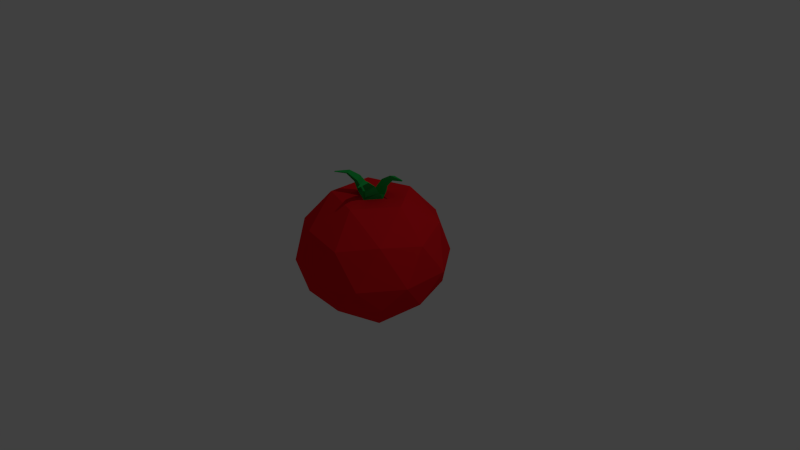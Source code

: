 # Source: Tomato.blend  (saved by Blender 2.75.0; exported with 4.5.12 LTS)
import bpy
from mathutils import Matrix  # noqa: F401  (used for matrix-valued properties, if any)

bpy.ops.wm.read_factory_settings(use_empty=True)
scene = bpy.context.scene
scene.name = 'Scene'

# ---- collections
col_collection_1 = bpy.data.collections.new('Collection 1'); scene.collection.children.link(col_collection_1)

# ---- images (referenced by path relative to the original .blend; pixels are not part of the script)
import os
ASSET_DIR = os.environ.get("B2B_ASSET_DIR", "")  # directory of the original .blend (textures are referenced by path, not embedded)
HERE = os.path.dirname(os.path.abspath(__file__))  # packed textures are extracted next to this script under _unpacked/

def load_image(name, relpath, width, height, colorspace="sRGB"):
    """Load a texture the original file referenced (path relative to the .blend, or extracted next to this script)."""
    p = next((c for c in (os.path.join(HERE, relpath), os.path.join(ASSET_DIR, relpath)) if relpath and os.path.exists(c)), "")
    if p:
        img = bpy.data.images.load(p, check_existing=True)
        img.name = name
    else:  # same state as the original file: an image datablock whose file is absent (Cycles renders it pink)
        img = bpy.data.images.new(name, width, height)
        img.source = "FILE"
        img.filepath = "//" + (relpath or name)
    img.colorspace_settings.name = colorspace
    return img
img_tomatotexture_png = load_image('TomatoTexture.png', '_unpacked/TomatoTexture.e7a53a40.png', 32, 32, 'sRGB')

# ---- materials (node trees are filled in below, after node groups)
mat_material_002 = bpy.data.materials.new('Material.002')
mat_material_002.alpha_threshold = 0.0
mat_material_002.roughness = 0.5

# ---- material node trees
mat_material_002.use_nodes = True; mat_material_002.node_tree.nodes.clear()
_N = mat_material_002.node_tree.nodes; _L = mat_material_002.node_tree.links
n0 = _N.new('ShaderNodeOutputMaterial'); n0.name = 'Material Output'; n0.location = (300, 300)
n1 = _N.new('ShaderNodeBsdfDiffuse'); n1.name = 'Diffuse BSDF'; n1.location = (10, 300)
n2 = _N.new('ShaderNodeTexImage'); n2.name = 'Image Texture'; n2.location = (-180, 300)
n2.width = 140
n2.image = img_tomatotexture_png
_L.new(n1.outputs[0], n0.inputs[0])
_L.new(n2.outputs[0], n1.inputs[0])
n0.is_active_output = True

# ---- world
world_world = bpy.data.worlds.new('World'); scene.world = world_world
world_world.color = (0.05088, 0.05088, 0.05088)
world_world.use_sun_shadow = False
world_world.sun_shadow_jitter_overblur = 0.0
world_world.cycles.sampling_method = 'MANUAL'
world_world.cycles.sample_map_resolution = 256

# ---- cameras
cam_camera = bpy.data.cameras.new('Camera')
cam_camera.clip_end = 100.0
cam_camera.lens = 35.0
cam_camera.sensor_width = 32.0
cam_camera.sensor_height = 18.0
cam_camera.ortho_scale = 7.314
cam_camera.dof.focus_distance = 0.0

# ---- lights
light_lamp = bpy.data.lights.new('Lamp', 'POINT')
light_lamp.transmission_factor = 0.0
light_lamp.cutoff_distance = 30.0
light_lamp.energy = 100.0
light_lamp.shadow_buffer_clip_start = 1.001
light_lamp.shadow_soft_size = 0.1
light_lamp.shadow_maximum_resolution = 0.006
light_lamp.use_absolute_resolution = True
light_lamp.cycles.use_multiple_importance_sampling = False

# ---- meshes
me_icosphere = bpy.data.meshes.new('Icosphere')
me_icosphere.from_pydata([(0.0, 0.0, -0.8636), (0.7236, -0.5257, -0.3108), (-0.2764, -0.8506, -0.3108), (-0.8944, 0.0, -0.3108), (-0.2764, 0.8506, -0.3108), (0.7236, 0.5257, -0.3108), (0.2764, -0.8506, 0.4472), (-0.7236, -0.5257, 0.4472), (-0.7236, 0.5257, 0.4472), (0.2764, 0.8506, 0.4472), (0.8944, 0.0, 0.4472), (0.2012, 0.01847, 0.9008), (-0.1625, -0.5, -0.7142), (0.4253, -0.309, -0.7142), (0.2629, -0.809, -0.3893), (0.8506, 0.0, -0.3893), (0.4253, 0.309, -0.7142), (-0.5257, 0.0, -0.7142), (-0.6882, -0.5, -0.3893), (-0.1625, 0.5, -0.7142), (-0.6882, 0.5, -0.3893), (0.2629, 0.809, -0.3893), (0.9511, -0.309, 0.0), (0.9511, 0.309, 0.0), (0.0, -1.0, 0.0), (0.5878, -0.809, 0.0), (-0.9511, -0.309, 0.0), (-0.5878, -0.809, 0.0), (-0.5878, 0.809, 0.0), (-0.9511, 0.309, 0.0), (0.5878, 0.809, 0.0), (0.0, 1.0, 0.0), (0.6882, -0.5, 0.5257), (-0.2629, -0.809, 0.5257), (-0.8506, 0.0, 0.5257), (-0.2629, 0.809, 0.5257), (0.6882, 0.5, 0.5257), (0.1625, -0.5, 0.8507), (0.5257, 0.0, 0.8507), (-0.4253, -0.309, 0.8507), (-0.4253, 0.309, 0.8507), (0.1625, 0.5, 0.8507), (0.2112, -0.0082, 0.8535), (0.009717, -0.008992, 0.8643), (0.07274, -0.2004, 0.8535), (-0.1911, -0.06596, 0.8535), (-0.03921, 0.06647, 0.8643), (0.06227, 0.1917, 0.8535), (0.06572, 0.01847, 0.9733), (0.1052, 0.1644, 0.9457), (0.2246, 0.03514, 0.9989), (0.1511, 0.03514, 1.089), (0.1706, 0.1453, 1.058), (0.318, 0.05588, 1.11), (0.2748, 0.05588, 1.163), (0.2863, 0.1205, 1.145), (0.4664, 0.0764, 1.137), (0.4552, 0.0764, 1.15), (0.4582, 0.09315, 1.146), (0.1006, -0.203, 0.9008), (0.05775, -0.07448, 0.9733), (0.2086, -0.06574, 0.9457), (0.1239, -0.2199, 0.9989), (0.1006, -0.1502, 1.089), (0.2113, -0.1339, 1.058), (0.1731, -0.3019, 1.11), (0.1594, -0.261, 1.163), (0.2244, -0.2514, 1.145), (0.2395, -0.4363, 1.137), (0.236, -0.4256, 1.15), (0.2528, -0.4232, 1.146), (-0.1827, -0.09267, 0.9008), (-0.0809, -0.003233, 0.9733), (-0.01424, -0.1389, 0.9457), (-0.1893, -0.1207, 0.9989), (-0.134, -0.07209, 1.089), (-0.07597, -0.1678, 1.058), (-0.2457, -0.1979, 1.11), (-0.2133, -0.1694, 1.163), (-0.1792, -0.2255, 1.145), (-0.3437, -0.3113, 1.137), (-0.3353, -0.3039, 1.15), (-0.3264, -0.3184, 1.146)], [], [(0, 13, 12), (1, 13, 15), (0, 12, 17), (0, 17, 19), (0, 19, 16), (1, 15, 22), (2, 14, 24), (3, 18, 26), (4, 20, 28), (5, 21, 30), (1, 22, 25), (2, 24, 27), (3, 26, 29), (4, 28, 31), (5, 30, 23), (6, 32, 37), (7, 33, 39), (8, 34, 40), (9, 35, 41), (10, 36, 38), (41, 40, 46, 47), (38, 36, 41), (36, 9, 41), (39, 37, 44, 45), (41, 35, 40), (35, 8, 40), (38, 41, 47, 42), (40, 34, 39), (34, 7, 39), (40, 39, 45, 46), (39, 33, 37), (33, 6, 37), (37, 38, 42, 44), (37, 32, 38), (32, 10, 38), (23, 36, 10), (23, 30, 36), (30, 9, 36), (31, 35, 9), (31, 28, 35), (28, 8, 35), (29, 34, 8), (29, 26, 34), (26, 7, 34), (27, 33, 7), (27, 24, 33), (24, 6, 33), (25, 32, 6), (25, 22, 32), (22, 10, 32), (30, 31, 9), (30, 21, 31), (21, 4, 31), (28, 29, 8), (28, 20, 29), (20, 3, 29), (26, 27, 7), (26, 18, 27), (18, 2, 27), (24, 25, 6), (24, 14, 25), (14, 1, 25), (22, 23, 10), (22, 15, 23), (15, 5, 23), (16, 21, 5), (16, 19, 21), (19, 4, 21), (19, 20, 4), (19, 17, 20), (17, 3, 20), (17, 18, 3), (17, 12, 18), (12, 2, 18), (15, 16, 5), (15, 13, 16), (13, 0, 16), (12, 14, 2), (12, 13, 14), (13, 1, 14), (42, 47, 49, 11), (47, 46, 43), (46, 45, 43), (45, 44, 43), (44, 42, 43), (11, 49, 52, 50), (47, 43, 48, 49), (43, 42, 11, 48), (50, 52, 55, 53), (49, 48, 51, 52), (48, 11, 50, 51), (53, 55, 58, 56), (52, 51, 54, 55), (51, 50, 53, 54), (56, 58, 57), (55, 54, 57, 58), (54, 53, 56, 57), (43, 44, 59, 60), (59, 61, 64, 62), (44, 42, 61, 59), (62, 64, 67, 65), (61, 60, 63, 64), (60, 59, 62, 63), (65, 67, 70, 68), (64, 63, 66, 67), (63, 62, 65, 66), (68, 70, 69), (67, 66, 69, 70), (66, 65, 68, 69), (42, 43, 60, 61), (46, 45, 71, 72), (71, 73, 76, 74), (74, 76, 79, 77), (73, 72, 75, 76), (72, 71, 74, 75), (77, 79, 82, 80), (76, 75, 78, 79), (75, 74, 77, 78), (80, 82, 81), (79, 78, 81, 82), (78, 77, 80, 81), (45, 44, 73, 71), (44, 46, 72, 73), (45, 44, 46)])
_uv = me_icosphere.uv_layers.new(name='UVMap')
_uv.uv.foreach_set('vector', [0.05357, 0.9277, 0.05456, 0.9293, 0.05454, 0.9292, 0.05497, 0.93, 0.05456, 0.9293, 0.05497, 0.9299, 0.05357, 0.9277, 0.05454, 0.9292, 0.05457, 0.9292, 0.05357, 0.9277, 0.05457, 0.9292, 0.05462, 0.9293, 0.05357, 0.9277, 0.05462, 0.9293, 0.05461, 0.9293, 0.05497, 0.93, 0.05497, 0.9299, 0.05523, 0.9304, 0.05492, 0.9299, 0.05488, 0.9298, 0.05512, 0.9302, 0.055, 0.9298, 0.0549, 0.9298, 0.05519, 0.9301, 0.05508, 0.9299, 0.05499, 0.9298, 0.05532, 0.9302, 0.05507, 0.93, 0.05503, 0.9299, 0.05535, 0.9304, 0.05497, 0.93, 0.05523, 0.9304, 0.05515, 0.9303, 0.05492, 0.9299, 0.05512, 0.9302, 0.05513, 0.9302, 0.055, 0.9298, 0.05519, 0.9301, 0.05525, 0.9302, 0.05508, 0.9299, 0.05532, 0.9302, 0.05535, 0.9303, 0.05507, 0.93, 0.05535, 0.9304, 0.05529, 0.9305, 0.05531, 0.9307, 0.05547, 0.9309, 0.05545, 0.9313, 0.05537, 0.9304, 0.05535, 0.9306, 0.05567, 0.9308, 0.05558, 0.9305, 0.05552, 0.9305, 0.05612, 0.931, 0.0557, 0.9308, 0.05571, 0.9308, 0.05637, 0.9317, 0.05555, 0.9309, 0.0557, 0.931, 0.05604, 0.9319, 0.05637, 0.9317, 0.05612, 0.931, 0.05735, 0.9325, 0.05753, 0.9336, 0.05604, 0.9319, 0.0557, 0.931, 0.05637, 0.9317, 0.0557, 0.931, 0.0557, 0.9308, 0.05637, 0.9317, 0.05567, 0.9308, 0.05545, 0.9313, 0.05582, 0.9319, 0.05636, 0.9313, 0.05637, 0.9317, 0.05571, 0.9308, 0.05612, 0.931, 0.05571, 0.9308, 0.05558, 0.9305, 0.05612, 0.931, 0.05604, 0.9319, 0.05637, 0.9317, 0.05753, 0.9336, 0.05719, 0.934, 0.05612, 0.931, 0.05552, 0.9305, 0.05567, 0.9308, 0.05552, 0.9305, 0.05537, 0.9304, 0.05567, 0.9308, 0.05612, 0.931, 0.05567, 0.9308, 0.05636, 0.9313, 0.05735, 0.9325, 0.05567, 0.9308, 0.05535, 0.9306, 0.05545, 0.9313, 0.05535, 0.9306, 0.05531, 0.9307, 0.05545, 0.9313, 0.05545, 0.9313, 0.05604, 0.9319, 0.05719, 0.934, 0.05582, 0.9319, 0.05545, 0.9313, 0.05547, 0.9309, 0.05604, 0.9319, 0.05547, 0.9309, 0.05555, 0.9309, 0.05604, 0.9319, 0.05529, 0.9305, 0.0557, 0.931, 0.05555, 0.9309, 0.05529, 0.9305, 0.05535, 0.9304, 0.0557, 0.931, 0.05535, 0.9304, 0.0557, 0.9308, 0.0557, 0.931, 0.05535, 0.9303, 0.05571, 0.9308, 0.0557, 0.9308, 0.05535, 0.9303, 0.05532, 0.9302, 0.05571, 0.9308, 0.05532, 0.9302, 0.05558, 0.9305, 0.05571, 0.9308, 0.05525, 0.9302, 0.05552, 0.9305, 0.05558, 0.9305, 0.05525, 0.9302, 0.05519, 0.9301, 0.05552, 0.9305, 0.05519, 0.9301, 0.05537, 0.9304, 0.05552, 0.9305, 0.05513, 0.9302, 0.05535, 0.9306, 0.05537, 0.9304, 0.05513, 0.9302, 0.05512, 0.9302, 0.05535, 0.9306, 0.05512, 0.9302, 0.05531, 0.9307, 0.05535, 0.9306, 0.05515, 0.9303, 0.05547, 0.9309, 0.05531, 0.9307, 0.05515, 0.9303, 0.05523, 0.9304, 0.05547, 0.9309, 0.05523, 0.9304, 0.05555, 0.9309, 0.05547, 0.9309, 0.05535, 0.9304, 0.05535, 0.9303, 0.0557, 0.9308, 0.05535, 0.9304, 0.05503, 0.9299, 0.05535, 0.9303, 0.05503, 0.9299, 0.05508, 0.9299, 0.05535, 0.9303, 0.05532, 0.9302, 0.05525, 0.9302, 0.05558, 0.9305, 0.05532, 0.9302, 0.05499, 0.9298, 0.05525, 0.9302, 0.05499, 0.9298, 0.055, 0.9298, 0.05525, 0.9302, 0.05519, 0.9301, 0.05513, 0.9302, 0.05537, 0.9304, 0.05519, 0.9301, 0.0549, 0.9298, 0.05513, 0.9302, 0.0549, 0.9298, 0.05492, 0.9299, 0.05513, 0.9302, 0.05512, 0.9302, 0.05515, 0.9303, 0.05531, 0.9307, 0.05512, 0.9302, 0.05488, 0.9298, 0.05515, 0.9303, 0.05488, 0.9298, 0.05497, 0.93, 0.05515, 0.9303, 0.05523, 0.9304, 0.05529, 0.9305, 0.05555, 0.9309, 0.05523, 0.9304, 0.05497, 0.9299, 0.05529, 0.9305, 0.05497, 0.9299, 0.05507, 0.93, 0.05529, 0.9305, 0.05461, 0.9293, 0.05503, 0.9299, 0.05507, 0.93, 0.05461, 0.9293, 0.05462, 0.9293, 0.05503, 0.9299, 0.05462, 0.9293, 0.05508, 0.9299, 0.05503, 0.9299, 0.05462, 0.9293, 0.05499, 0.9298, 0.05508, 0.9299, 0.05462, 0.9293, 0.05457, 0.9292, 0.05499, 0.9298, 0.05457, 0.9292, 0.055, 0.9298, 0.05499, 0.9298, 0.05457, 0.9292, 0.0549, 0.9298, 0.055, 0.9298, 0.05457, 0.9292, 0.05454, 0.9292, 0.0549, 0.9298, 0.05454, 0.9292, 0.05492, 0.9299, 0.0549, 0.9298, 0.05497, 0.9299, 0.05461, 0.9293, 0.05507, 0.93, 0.05497, 0.9299, 0.05456, 0.9293, 0.05461, 0.9293, 0.05456, 0.9293, 0.05357, 0.9277, 0.05461, 0.9293, 0.05454, 0.9292, 0.05488, 0.9298, 0.05492, 0.9299, 0.05454, 0.9292, 0.05456, 0.9293, 0.05488, 0.9298, 0.05456, 0.9293, 0.05497, 0.93, 0.05488, 0.9298, 0.921, 0.9049, 0.9214, 0.9046, 0.9224, 0.9065, 0.9224, 0.9066, 0.05753, 0.9336, 0.05735, 0.9325, 0.05863, 0.9347, 0.05735, 0.9325, 0.06268, 0.9304, 0.05863, 0.9347, 0.06268, 0.9304, 0.06268, 0.9388, 0.05863, 0.9347, 0.06364, 0.9292, 0.06388, 0.9295, 0.06353, 0.9295, 0.9224, 0.9066, 0.9224, 0.9065, 0.9238, 0.9085, 0.9237, 0.9083, 0.9214, 0.9046, 0.9224, 0.9056, 0.9228, 0.9066, 0.9224, 0.9065, 0.9224, 0.9056, 0.921, 0.9049, 0.9224, 0.9066, 0.9228, 0.9066, 0.9237, 0.9083, 0.9238, 0.9085, 0.926, 0.9119, 0.9259, 0.9116, 0.9224, 0.9065, 0.9228, 0.9066, 0.9239, 0.9087, 0.9238, 0.9085, 0.9228, 0.9066, 0.9224, 0.9066, 0.9237, 0.9083, 0.9239, 0.9087, 0.9259, 0.9116, 0.926, 0.9119, 0.9254, 0.9116, 0.9254, 0.9116, 0.9238, 0.9085, 0.9239, 0.9087, 0.9271, 0.9135, 0.926, 0.9119, 0.9239, 0.9087, 0.9237, 0.9083, 0.9259, 0.9116, 0.9271, 0.9135, 0.9254, 0.9116, 0.9254, 0.9116, 0.9254, 0.9116, 0.926, 0.9119, 0.9271, 0.9135, 0.9254, 0.9116, 0.9254, 0.9116, 0.9271, 0.9135, 0.9259, 0.9116, 0.9254, 0.9116, 0.9254, 0.9116, 0.9295, 0.9004, 0.9292, 0.8999, 0.9292, 0.9, 0.9294, 0.9001, 0.9292, 0.9, 0.9296, 0.9, 0.9293, 0.9001, 0.9292, 0.9, 0.9292, 0.8999, 0.9301, 0.8999, 0.9296, 0.9, 0.9292, 0.9, 0.9292, 0.9, 0.9293, 0.9001, 0.9289, 0.9001, 0.9288, 0.9001, 0.9296, 0.9, 0.9294, 0.9001, 0.9292, 0.9001, 0.9293, 0.9001, 0.9294, 0.9001, 0.9292, 0.9, 0.9292, 0.9, 0.9292, 0.9001, 0.9288, 0.9001, 0.9289, 0.9001, 0.9274, 0.9003, 0.9271, 0.9003, 0.9293, 0.9001, 0.9292, 0.9001, 0.9289, 0.9001, 0.9289, 0.9001, 0.9292, 0.9001, 0.9292, 0.9, 0.9288, 0.9001, 0.9289, 0.9001, 0.9271, 0.9003, 0.9274, 0.9003, 0.9274, 0.9003, 0.9289, 0.9001, 0.9289, 0.9001, 0.9274, 0.9003, 0.9274, 0.9003, 0.9289, 0.9001, 0.9288, 0.9001, 0.9271, 0.9003, 0.9274, 0.9003, 0.9301, 0.8999, 0.9295, 0.9004, 0.9294, 0.9001, 0.9296, 0.9, 0.9281, 0.8997, 0.9278, 0.8993, 0.9279, 0.8993, 0.9281, 0.8994, 0.9279, 0.8993, 0.9282, 0.8993, 0.928, 0.8994, 0.928, 0.8994, 0.928, 0.8994, 0.928, 0.8994, 0.9279, 0.8995, 0.9278, 0.8995, 0.9282, 0.8993, 0.9281, 0.8994, 0.928, 0.8994, 0.928, 0.8994, 0.9281, 0.8994, 0.9279, 0.8993, 0.928, 0.8994, 0.928, 0.8994, 0.9278, 0.8995, 0.9279, 0.8995, 0.9272, 0.8998, 0.9271, 0.8999, 0.928, 0.8994, 0.928, 0.8994, 0.9279, 0.8995, 0.9279, 0.8995, 0.928, 0.8994, 0.928, 0.8994, 0.9278, 0.8995, 0.9279, 0.8995, 0.9271, 0.8999, 0.9272, 0.8998, 0.9272, 0.8998, 0.9279, 0.8995, 0.9279, 0.8995, 0.9272, 0.8998, 0.9272, 0.8998, 0.9279, 0.8995, 0.9278, 0.8995, 0.9271, 0.8999, 0.9272, 0.8998, 0.9278, 0.8993, 0.9287, 0.899, 0.9282, 0.8993, 0.9279, 0.8993, 0.9287, 0.899, 0.9281, 0.8997, 0.9281, 0.8994, 0.9282, 0.8993, 0.06526, 0.9287, 0.06526, 0.9277, 0.06465, 0.9284])
me_icosphere.materials.append(mat_material_002)
me_icosphere.use_remesh_preserve_volume = False
me_icosphere.use_remesh_preserve_attributes = False
me_icosphere.use_mirror_vertex_groups = False
me_icosphere.update()

# ---- objects
ob_icosphere = bpy.data.objects.new('Icosphere', me_icosphere)
ob_lamp = bpy.data.objects.new('Lamp', light_lamp)
ob_camera = bpy.data.objects.new('Camera', cam_camera)

# ---- transforms, parenting, visibility, modifiers, constraints
ob_icosphere.location = (0.0, 0.0, 0.0)
ob_icosphere.lineart.crease_threshold = 0.0
ob_lamp.location = (4.076, 1.005, 5.904)
ob_lamp.rotation_euler = (0.6503, 0.05522, 1.866)
ob_lamp.lock_rotations_4d = False
ob_lamp.empty_display_type = 'ARROWS'
ob_lamp.color = (0.0, 0.0, 0.0, 0.0)
ob_lamp.lineart.crease_threshold = 0.0
ob_camera.location = (7.481, -6.508, 5.344)
ob_camera.rotation_euler = (1.109, 0.01082, 0.8149)
ob_camera.lock_rotations_4d = False
ob_camera.empty_display_type = 'ARROWS'
ob_camera.color = (0.0, 0.0, 0.0, 0.0)
ob_camera.display_type = 'WIRE'
ob_camera.lineart.crease_threshold = 0.0

# ---- collection membership
col_collection_1.objects.link(ob_icosphere)
col_collection_1.objects.link(ob_lamp)
col_collection_1.objects.link(ob_camera)

# ---- scene / render settings (as saved in the file)
scene.camera = ob_camera
scene.frame_start = 1; scene.frame_end = 250; scene.frame_set(1)
scene.render.engine = 'CYCLES'
scene.render.resolution_percentage = 50
scene.render.dither_intensity = 0.0
scene.cycles.use_denoising = False
scene.cycles.samples = 10
scene.cycles.sampling_pattern = 'TABULATED_SOBOL'
scene.cycles.light_sampling_threshold = 0.0
scene.cycles.use_adaptive_sampling = False
scene.cycles.use_light_tree = False
scene.cycles.blur_glossy = 0.0
scene.cycles.pixel_filter_type = 'GAUSSIAN'
scene.cycles.sample_clamp_indirect = 0.0
scene.view_settings.view_transform = 'Standard'
bpy.context.view_layer.update()
